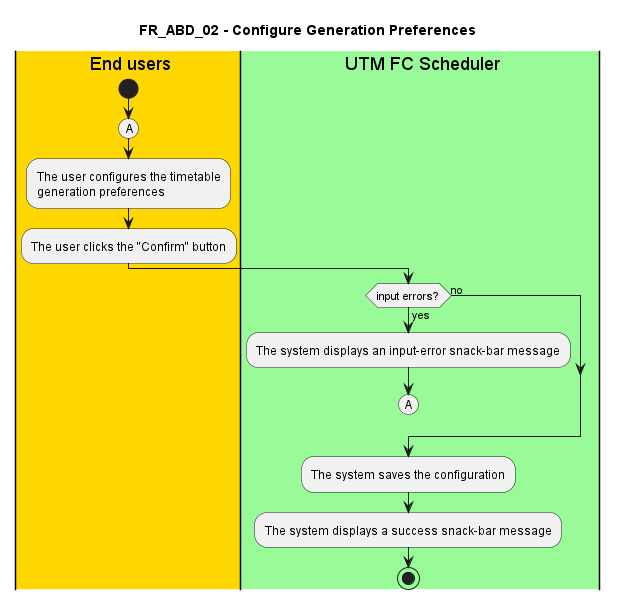

The diagram above was rendered by PlantUML. Its source (embedded in the PNG):
@startuml FR_ABD_02
title FR_ABD_02 - Configure Generation Preferences


|#gold|eu| End users
|#palegreen|sys| UTM FC Scheduler

|eu|
start

(A)
:The user configures the timetable
generation preferences;

:The user clicks the "Confirm" button;

|sys|
if (input errors?) then (yes)
    :The system displays an input-error snack-bar message;
    (A)
    detach
else (no)
endif

:The system saves the configuration;

:The system displays a success snack-bar message;

stop

@enduml